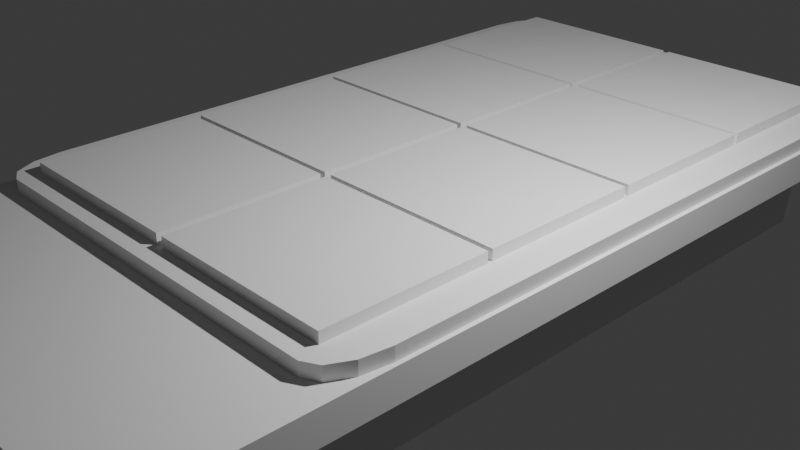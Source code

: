 # Source: Octapad.blend  (saved by Blender 4.0.36; exported with 4.5.12 LTS)
import bpy
from mathutils import Matrix  # noqa: F401  (used for matrix-valued properties, if any)

bpy.ops.wm.read_factory_settings(use_empty=True)
scene = bpy.context.scene
scene.name = 'Scene'

# ---- collections
col_collection = bpy.data.collections.new('Collection'); scene.collection.children.link(col_collection)

# ---- world
world_world = bpy.data.worlds.new('World'); scene.world = world_world
world_world.use_nodes = True; world_world.node_tree.nodes.clear()
_N = world_world.node_tree.nodes; _L = world_world.node_tree.links
n0 = _N.new('ShaderNodeOutputWorld'); n0.name = 'World Output'; n0.location = (300, 300)
n1 = _N.new('ShaderNodeBackground'); n1.name = 'Background'; n1.location = (10, 300)
n1.inputs[0].default_value = (0.05088, 0.05088, 0.05088, 1.0)
_L.new(n1.outputs[0], n0.inputs[0])
n0.is_active_output = True
world_world.color = (0.05088, 0.05088, 0.05088)
world_world.use_sun_shadow = False
world_world.sun_shadow_jitter_overblur = 0.0

# ---- cameras
cam_camera = bpy.data.cameras.new('Camera')
cam_camera.clip_end = 100.0
cam_camera.ortho_scale = 7.314

# ---- lights
light_light = bpy.data.lights.new('Light', 'POINT')
light_light.transmission_factor = 0.0
light_light.use_soft_falloff = False
light_light.energy = 1000.0
light_light.shadow_soft_size = 0.1
light_light.shadow_maximum_resolution = 0.006
light_light.use_absolute_resolution = True

# ---- meshes
me_cylinder = bpy.data.meshes.new('Cylinder')
me_cylinder.from_pydata([(0.0, 1.0, -1.0), (0.0, 1.0, 1.0), (0.1951, 0.9808, -1.0), (0.1951, 0.9808, 1.0), (0.3827, 0.9239, -1.0), (0.3827, 0.9239, 1.0), (0.5556, 0.8315, -1.0), (0.5556, 0.8315, 1.0), (0.7071, 0.7071, -1.0), (0.7071, 0.7071, 1.0), (0.8315, 0.5556, -1.0), (0.8315, 0.5556, 1.0), (0.9239, 0.3827, -1.0), (0.9239, 0.3827, 1.0), (0.9808, 0.1951, -1.0), (0.9808, 0.1951, 1.0), (1.0, 0.0, -1.0), (1.0, 0.0, 1.0), (0.9808, -0.1951, -1.0), (0.9808, -0.1951, 1.0), (0.9239, -0.3827, -1.0), (0.9239, -0.3827, 1.0), (0.8315, -0.5556, -1.0), (0.8315, -0.5556, 1.0), (0.7071, -0.7071, -1.0), (0.7071, -0.7071, 1.0), (0.5556, -0.8315, -1.0), (0.5556, -0.8315, 1.0), (0.3827, -0.9239, -1.0), (0.3827, -0.9239, 1.0), (0.1951, -0.9808, -1.0), (0.1951, -0.9808, 1.0), (0.0, -1.0, -1.0), (0.0, -1.0, 1.0), (-0.1951, -0.9808, -1.0), (-0.1951, -0.9808, 1.0), (-0.3827, -0.9239, -1.0), (-0.3827, -0.9239, 1.0), (-0.5556, -0.8315, -1.0), (-0.5556, -0.8315, 1.0), (-0.7071, -0.7071, -1.0), (-0.7071, -0.7071, 1.0), (-0.8315, -0.5556, -1.0), (-0.8315, -0.5556, 1.0), (-0.9239, -0.3827, -1.0), (-0.9239, -0.3827, 1.0), (-0.9808, -0.1951, -1.0), (-0.9808, -0.1951, 1.0), (-1.0, 0.0, -1.0), (-1.0, 0.0, 1.0), (-0.9808, 0.1951, -1.0), (-0.9808, 0.1951, 1.0), (-0.9239, 0.3827, -1.0), (-0.9239, 0.3827, 1.0), (-0.8315, 0.5556, -1.0), (-0.8315, 0.5556, 1.0), (-0.7071, 0.7071, -1.0), (-0.7071, 0.7071, 1.0), (-0.5556, 0.8315, -1.0), (-0.5556, 0.8315, 1.0), (-0.3827, 0.9239, -1.0), (-0.3827, 0.9239, 1.0), (-0.1951, 0.9808, -1.0), (-0.1951, 0.9808, 1.0), (1.995e-06, -43.81, -1.0), (1.995e-06, -43.81, 1.0), (0.1951, -43.79, -1.0), (0.1951, -43.79, 1.0), (0.3827, -43.74, -1.0), (0.3827, -43.74, 1.0), (0.5556, -43.65, -1.0), (0.5556, -43.65, 1.0), (0.7071, -43.52, -1.0), (0.7071, -43.52, 1.0), (0.8315, -43.37, -1.0), (0.8315, -43.37, 1.0), (0.9239, -43.2, -1.0), (0.9239, -43.2, 1.0), (0.9808, -43.01, -1.0), (0.9808, -43.01, 1.0), (1.0, -42.81, -1.0), (1.0, -42.81, 1.0), (0.9808, -42.62, -1.0), (0.9808, -42.62, 1.0), (0.9239, -42.43, -1.0), (0.9239, -42.43, 1.0), (0.8315, -42.26, -1.0), (0.8315, -42.26, 1.0), (0.7071, -42.11, -1.0), (0.7071, -42.11, 1.0), (0.5556, -41.98, -1.0), (0.5556, -41.98, 1.0), (0.3827, -41.89, -1.0), (0.3827, -41.89, 1.0), (0.1951, -41.83, -1.0), (0.1951, -41.83, 1.0), (1.82e-06, -41.81, -1.0), (1.82e-06, -41.81, 1.0), (-0.1951, -41.83, -1.0), (-0.1951, -41.83, 1.0), (-0.3827, -41.89, -1.0), (-0.3827, -41.89, 1.0), (-0.5556, -41.98, -1.0), (-0.5556, -41.98, 1.0), (-0.7071, -42.11, -1.0), (-0.7071, -42.11, 1.0), (-0.8315, -42.26, -1.0), (-0.8315, -42.26, 1.0), (-0.9239, -42.43, -1.0), (-0.9239, -42.43, 1.0), (-0.9808, -42.62, -1.0), (-0.9808, -42.62, 1.0), (-1.0, -42.81, -1.0), (-1.0, -42.81, 1.0), (-0.9808, -43.01, -1.0), (-0.9808, -43.01, 1.0), (-0.9239, -43.2, -1.0), (-0.9239, -43.2, 1.0), (-0.8315, -43.37, -1.0), (-0.8315, -43.37, 1.0), (-0.7071, -43.52, -1.0), (-0.7071, -43.52, 1.0), (-0.5556, -43.65, -1.0), (-0.5556, -43.65, 1.0), (-0.3827, -43.74, -1.0), (-0.3827, -43.74, 1.0), (-0.1951, -43.79, -1.0), (-0.1951, -43.79, 1.0), (-20.9, 1.0, -1.0), (-20.9, 1.0, 1.0), (-21.1, 0.9808, -1.0), (-21.1, 0.9808, 1.0), (-21.28, 0.9239, -1.0), (-21.28, 0.9239, 1.0), (-21.46, 0.8315, -1.0), (-21.46, 0.8315, 1.0), (-21.61, 0.7071, -1.0), (-21.61, 0.7071, 1.0), (-21.73, 0.5556, -1.0), (-21.73, 0.5556, 1.0), (-21.82, 0.3827, -1.0), (-21.82, 0.3827, 1.0), (-21.88, 0.1951, -1.0), (-21.88, 0.1951, 1.0), (-21.9, -8.742e-08, -1.0), (-21.9, -8.742e-08, 1.0), (-21.88, -0.1951, -1.0), (-21.88, -0.1951, 1.0), (-21.82, -0.3827, -1.0), (-21.82, -0.3827, 1.0), (-21.73, -0.5556, -1.0), (-21.73, -0.5556, 1.0), (-21.61, -0.7071, -1.0), (-21.61, -0.7071, 1.0), (-21.46, -0.8315, -1.0), (-21.46, -0.8315, 1.0), (-21.28, -0.9239, -1.0), (-21.28, -0.9239, 1.0), (-21.1, -0.9808, -1.0), (-21.1, -0.9808, 1.0), (-20.9, -1.0, -1.0), (-20.9, -1.0, 1.0), (-20.71, -0.9808, -1.0), (-20.71, -0.9808, 1.0), (-20.52, -0.9239, -1.0), (-20.52, -0.9239, 1.0), (-20.34, -0.8315, -1.0), (-20.34, -0.8315, 1.0), (-20.19, -0.7071, -1.0), (-20.19, -0.7071, 1.0), (-20.07, -0.5556, -1.0), (-20.07, -0.5556, 1.0), (-19.98, -0.3827, -1.0), (-19.98, -0.3827, 1.0), (-19.92, -0.1951, -1.0), (-19.92, -0.1951, 1.0), (-19.9, 8.742e-08, -1.0), (-19.9, 8.742e-08, 1.0), (-19.92, 0.1951, -1.0), (-19.92, 0.1951, 1.0), (-19.98, 0.3827, -1.0), (-19.98, 0.3827, 1.0), (-20.07, 0.5556, -1.0), (-20.07, 0.5556, 1.0), (-20.19, 0.7071, -1.0), (-20.19, 0.7071, 1.0), (-20.34, 0.8315, -1.0), (-20.34, 0.8315, 1.0), (-20.52, 0.9239, -1.0), (-20.52, 0.9239, 1.0), (-20.71, 0.9808, -1.0), (-20.71, 0.9808, 1.0), (-20.9, -43.81, -1.0), (-20.9, -43.81, 1.0), (-21.1, -43.79, -1.0), (-21.1, -43.79, 1.0), (-21.28, -43.74, -1.0), (-21.28, -43.74, 1.0), (-21.46, -43.65, -1.0), (-21.46, -43.65, 1.0), (-21.61, -43.52, -1.0), (-21.61, -43.52, 1.0), (-21.73, -43.37, -1.0), (-21.73, -43.37, 1.0), (-21.82, -43.2, -1.0), (-21.82, -43.2, 1.0), (-21.88, -43.01, -1.0), (-21.88, -43.01, 1.0), (-21.9, -42.81, -1.0), (-21.9, -42.81, 1.0), (-21.88, -42.62, -1.0), (-21.88, -42.62, 1.0), (-21.82, -42.43, -1.0), (-21.82, -42.43, 1.0), (-21.73, -42.26, -1.0), (-21.73, -42.26, 1.0), (-21.61, -42.11, -1.0), (-21.61, -42.11, 1.0), (-21.46, -41.98, -1.0), (-21.46, -41.98, 1.0), (-21.28, -41.89, -1.0), (-21.28, -41.89, 1.0), (-21.1, -41.83, -1.0), (-21.1, -41.83, 1.0), (-20.9, -41.81, -1.0), (-20.9, -41.81, 1.0), (-20.71, -41.83, -1.0), (-20.71, -41.83, 1.0), (-20.52, -41.89, -1.0), (-20.52, -41.89, 1.0), (-20.34, -41.98, -1.0), (-20.34, -41.98, 1.0), (-20.19, -42.11, -1.0), (-20.19, -42.11, 1.0), (-20.07, -42.26, -1.0), (-20.07, -42.26, 1.0), (-19.98, -42.43, -1.0), (-19.98, -42.43, 1.0), (-19.92, -42.62, -1.0), (-19.92, -42.62, 1.0), (-19.9, -42.81, -1.0), (-19.9, -42.81, 1.0), (-19.92, -43.01, -1.0), (-19.92, -43.01, 1.0), (-19.98, -43.2, -1.0), (-19.98, -43.2, 1.0), (-20.07, -43.37, -1.0), (-20.07, -43.37, 1.0), (-20.19, -43.52, -1.0), (-20.19, -43.52, 1.0), (-20.34, -43.65, -1.0), (-20.34, -43.65, 1.0), (-20.52, -43.74, -1.0), (-20.52, -43.74, 1.0), (-20.71, -43.79, -1.0), (-20.71, -43.79, 1.0)], [], [(0, 1, 3, 2), (2, 3, 5, 4), (4, 5, 7, 6), (6, 7, 9, 8), (8, 9, 11, 10), (10, 11, 13, 12), (12, 13, 15, 14), (14, 15, 17, 16), (16, 17, 19, 18), (18, 19, 21, 20), (20, 21, 23, 22), (22, 23, 25, 24), (24, 25, 27, 26), (26, 27, 29, 28), (28, 29, 31, 30), (30, 31, 33, 32), (32, 33, 35, 34), (34, 35, 37, 36), (36, 37, 39, 38), (38, 39, 41, 40), (40, 41, 43, 42), (42, 43, 45, 44), (44, 45, 47, 46), (46, 47, 49, 48), (48, 49, 51, 50), (50, 51, 53, 52), (52, 53, 55, 54), (54, 55, 57, 56), (56, 57, 59, 58), (58, 59, 61, 60), (3, 1, 63, 61, 59, 57, 55, 53, 51, 49, 47, 45, 43, 41, 39, 37, 35, 33, 31, 29, 27, 25, 23, 21, 19, 17, 15, 13, 11, 9, 7, 5), (60, 61, 63, 62), (62, 63, 1, 0), (0, 2, 4, 6, 8, 10, 12, 14, 16, 18, 20, 22, 24, 26, 28, 30, 32, 34, 36, 38, 40, 42, 44, 46, 48, 50, 52, 54, 56, 58, 60, 62), (64, 66, 67, 65), (66, 68, 69, 67), (68, 70, 71, 69), (70, 72, 73, 71), (72, 74, 75, 73), (74, 76, 77, 75), (76, 78, 79, 77), (78, 80, 81, 79), (80, 82, 83, 81), (82, 84, 85, 83), (84, 86, 87, 85), (86, 88, 89, 87), (88, 90, 91, 89), (90, 92, 93, 91), (92, 94, 95, 93), (94, 96, 97, 95), (96, 98, 99, 97), (98, 100, 101, 99), (100, 102, 103, 101), (102, 104, 105, 103), (104, 106, 107, 105), (106, 108, 109, 107), (108, 110, 111, 109), (110, 112, 113, 111), (112, 114, 115, 113), (114, 116, 117, 115), (116, 118, 119, 117), (118, 120, 121, 119), (120, 122, 123, 121), (122, 124, 125, 123), (67, 69, 71, 73, 75, 77, 79, 81, 83, 85, 87, 89, 91, 93, 95, 97, 99, 101, 103, 105, 107, 109, 111, 113, 115, 117, 119, 121, 123, 125, 127, 65), (124, 126, 127, 125), (126, 64, 65, 127), (64, 126, 124, 122, 120, 118, 116, 114, 112, 110, 108, 106, 104, 102, 100, 98, 96, 94, 92, 90, 88, 86, 84, 82, 80, 78, 76, 74, 72, 70, 68, 66), (128, 130, 131, 129), (130, 132, 133, 131), (132, 134, 135, 133), (134, 136, 137, 135), (136, 138, 139, 137), (138, 140, 141, 139), (140, 142, 143, 141), (142, 144, 145, 143), (144, 146, 147, 145), (146, 148, 149, 147), (148, 150, 151, 149), (150, 152, 153, 151), (152, 154, 155, 153), (154, 156, 157, 155), (156, 158, 159, 157), (158, 160, 161, 159), (160, 162, 163, 161), (162, 164, 165, 163), (164, 166, 167, 165), (166, 168, 169, 167), (168, 170, 171, 169), (170, 172, 173, 171), (172, 174, 175, 173), (174, 176, 177, 175), (176, 178, 179, 177), (178, 180, 181, 179), (180, 182, 183, 181), (182, 184, 185, 183), (184, 186, 187, 185), (186, 188, 189, 187), (131, 133, 135, 137, 139, 141, 143, 145, 147, 149, 151, 153, 155, 157, 159, 161, 163, 165, 167, 169, 171, 173, 175, 177, 179, 181, 183, 185, 187, 189, 191, 129), (188, 190, 191, 189), (190, 128, 129, 191), (128, 190, 188, 186, 184, 182, 180, 178, 176, 174, 172, 170, 168, 166, 164, 162, 160, 158, 156, 154, 152, 150, 148, 146, 144, 142, 140, 138, 136, 134, 132, 130), (192, 193, 195, 194), (194, 195, 197, 196), (196, 197, 199, 198), (198, 199, 201, 200), (200, 201, 203, 202), (202, 203, 205, 204), (204, 205, 207, 206), (206, 207, 209, 208), (208, 209, 211, 210), (210, 211, 213, 212), (212, 213, 215, 214), (214, 215, 217, 216), (216, 217, 219, 218), (218, 219, 221, 220), (220, 221, 223, 222), (222, 223, 225, 224), (224, 225, 227, 226), (226, 227, 229, 228), (228, 229, 231, 230), (230, 231, 233, 232), (232, 233, 235, 234), (234, 235, 237, 236), (236, 237, 239, 238), (238, 239, 241, 240), (240, 241, 243, 242), (242, 243, 245, 244), (244, 245, 247, 246), (246, 247, 249, 248), (248, 249, 251, 250), (250, 251, 253, 252), (195, 193, 255, 253, 251, 249, 247, 245, 243, 241, 239, 237, 235, 233, 231, 229, 227, 225, 223, 221, 219, 217, 215, 213, 211, 209, 207, 205, 203, 201, 199, 197), (252, 253, 255, 254), (254, 255, 193, 192), (192, 194, 196, 198, 200, 202, 204, 206, 208, 210, 212, 214, 216, 218, 220, 222, 224, 226, 228, 230, 232, 234, 236, 238, 240, 242, 244, 246, 248, 250, 252, 254)])
_uv = me_cylinder.uv_layers.new(name='UVMap')
_uv.uv.foreach_set('vector', [1.0, 0.5, 1.0, 1.0, 0.9688, 1.0, 0.9688, 0.5, 0.9688, 0.5, 0.9688, 1.0, 0.9375, 1.0, 0.9375, 0.5, 0.9375, 0.5, 0.9375, 1.0, 0.9062, 1.0, 0.9062, 0.5, 0.9062, 0.5, 0.9062, 1.0, 0.875, 1.0, 0.875, 0.5, 0.875, 0.5, 0.875, 1.0, 0.8438, 1.0, 0.8438, 0.5, 0.8438, 0.5, 0.8438, 1.0, 0.8125, 1.0, 0.8125, 0.5, 0.8125, 0.5, 0.8125, 1.0, 0.7812, 1.0, 0.7812, 0.5, 0.7812, 0.5, 0.7812, 1.0, 0.75, 1.0, 0.75, 0.5, 0.75, 0.5, 0.75, 1.0, 0.7188, 1.0, 0.7188, 0.5, 0.7188, 0.5, 0.7188, 1.0, 0.6875, 1.0, 0.6875, 0.5, 0.6875, 0.5, 0.6875, 1.0, 0.6562, 1.0, 0.6562, 0.5, 0.6562, 0.5, 0.6562, 1.0, 0.625, 1.0, 0.625, 0.5, 0.625, 0.5, 0.625, 1.0, 0.5938, 1.0, 0.5938, 0.5, 0.5938, 0.5, 0.5938, 1.0, 0.5625, 1.0, 0.5625, 0.5, 0.5625, 0.5, 0.5625, 1.0, 0.5312, 1.0, 0.5312, 0.5, 0.5312, 0.5, 0.5312, 1.0, 0.5, 1.0, 0.5, 0.5, 0.5, 0.5, 0.5, 1.0, 0.4688, 1.0, 0.4688, 0.5, 0.4688, 0.5, 0.4688, 1.0, 0.4375, 1.0, 0.4375, 0.5, 0.4375, 0.5, 0.4375, 1.0, 0.4062, 1.0, 0.4062, 0.5, 0.4062, 0.5, 0.4062, 1.0, 0.375, 1.0, 0.375, 0.5, 0.375, 0.5, 0.375, 1.0, 0.3438, 1.0, 0.3438, 0.5, 0.3438, 0.5, 0.3438, 1.0, 0.3125, 1.0, 0.3125, 0.5, 0.3125, 0.5, 0.3125, 1.0, 0.2812, 1.0, 0.2812, 0.5, 0.2812, 0.5, 0.2812, 1.0, 0.25, 1.0, 0.25, 0.5, 0.25, 0.5, 0.25, 1.0, 0.2188, 1.0, 0.2188, 0.5, 0.2188, 0.5, 0.2188, 1.0, 0.1875, 1.0, 0.1875, 0.5, 0.1875, 0.5, 0.1875, 1.0, 0.1562, 1.0, 0.1562, 0.5, 0.1562, 0.5, 0.1562, 1.0, 0.125, 1.0, 0.125, 0.5, 0.125, 0.5, 0.125, 1.0, 0.09375, 1.0, 0.09375, 0.5, 0.09375, 0.5, 0.09375, 1.0, 0.0625, 1.0, 0.0625, 0.5, 0.2968, 0.4854, 0.25, 0.49, 0.2032, 0.4854, 0.1582, 0.4717, 0.1167, 0.4496, 0.08029, 0.4197, 0.05045, 0.3833, 0.02827, 0.3418, 0.01461, 0.2968, 0.01, 0.25, 0.01461, 0.2032, 0.02827, 0.1582, 0.05045, 0.1167, 0.08029, 0.08029, 0.1167, 0.05045, 0.1582, 0.02827, 0.2032, 0.01461, 0.25, 0.01, 0.2968, 0.01461, 0.3418, 0.02827, 0.3833, 0.05045, 0.4197, 0.08029, 0.4496, 0.1167, 0.4717, 0.1582, 0.4854, 0.2032, 0.49, 0.25, 0.4854, 0.2968, 0.4717, 0.3418, 0.4496, 0.3833, 0.4197, 0.4197, 0.3833, 0.4496, 0.3418, 0.4717, 0.0625, 0.5, 0.0625, 1.0, 0.03125, 1.0, 0.03125, 0.5, 0.03125, 0.5, 0.03125, 1.0, 0.0, 1.0, 0.0, 0.5, 0.75, 0.49, 0.7968, 0.4854, 0.8418, 0.4717, 0.8833, 0.4496, 0.9197, 0.4197, 0.9496, 0.3833, 0.9717, 0.3418, 0.9854, 0.2968, 0.99, 0.25, 0.9854, 0.2032, 0.9717, 0.1582, 0.9496, 0.1167, 0.9197, 0.08029, 0.8833, 0.05045, 0.8418, 0.02827, 0.7968, 0.01461, 0.75, 0.01, 0.7032, 0.01461, 0.6582, 0.02827, 0.6167, 0.05045, 0.5803, 0.08029, 0.5504, 0.1167, 0.5283, 0.1582, 0.5146, 0.2032, 0.51, 0.25, 0.5146, 0.2968, 0.5283, 0.3418, 0.5504, 0.3833, 0.5803, 0.4197, 0.6167, 0.4496, 0.6582, 0.4717, 0.7032, 0.4854, 1.0, 0.5, 0.9688, 0.5, 0.9688, 1.0, 1.0, 1.0, 0.9688, 0.5, 0.9375, 0.5, 0.9375, 1.0, 0.9688, 1.0, 0.9375, 0.5, 0.9062, 0.5, 0.9062, 1.0, 0.9375, 1.0, 0.9062, 0.5, 0.875, 0.5, 0.875, 1.0, 0.9062, 1.0, 0.875, 0.5, 0.8438, 0.5, 0.8438, 1.0, 0.875, 1.0, 0.8438, 0.5, 0.8125, 0.5, 0.8125, 1.0, 0.8438, 1.0, 0.8125, 0.5, 0.7812, 0.5, 0.7812, 1.0, 0.8125, 1.0, 0.7812, 0.5, 0.75, 0.5, 0.75, 1.0, 0.7812, 1.0, 0.75, 0.5, 0.7188, 0.5, 0.7188, 1.0, 0.75, 1.0, 0.7188, 0.5, 0.6875, 0.5, 0.6875, 1.0, 0.7188, 1.0, 0.6875, 0.5, 0.6562, 0.5, 0.6562, 1.0, 0.6875, 1.0, 0.6562, 0.5, 0.625, 0.5, 0.625, 1.0, 0.6562, 1.0, 0.625, 0.5, 0.5938, 0.5, 0.5938, 1.0, 0.625, 1.0, 0.5938, 0.5, 0.5625, 0.5, 0.5625, 1.0, 0.5938, 1.0, 0.5625, 0.5, 0.5312, 0.5, 0.5312, 1.0, 0.5625, 1.0, 0.5312, 0.5, 0.5, 0.5, 0.5, 1.0, 0.5312, 1.0, 0.5, 0.5, 0.4688, 0.5, 0.4688, 1.0, 0.5, 1.0, 0.4688, 0.5, 0.4375, 0.5, 0.4375, 1.0, 0.4688, 1.0, 0.4375, 0.5, 0.4062, 0.5, 0.4062, 1.0, 0.4375, 1.0, 0.4062, 0.5, 0.375, 0.5, 0.375, 1.0, 0.4062, 1.0, 0.375, 0.5, 0.3438, 0.5, 0.3438, 1.0, 0.375, 1.0, 0.3438, 0.5, 0.3125, 0.5, 0.3125, 1.0, 0.3438, 1.0, 0.3125, 0.5, 0.2812, 0.5, 0.2812, 1.0, 0.3125, 1.0, 0.2812, 0.5, 0.25, 0.5, 0.25, 1.0, 0.2812, 1.0, 0.25, 0.5, 0.2188, 0.5, 0.2188, 1.0, 0.25, 1.0, 0.2188, 0.5, 0.1875, 0.5, 0.1875, 1.0, 0.2188, 1.0, 0.1875, 0.5, 0.1562, 0.5, 0.1562, 1.0, 0.1875, 1.0, 0.1562, 0.5, 0.125, 0.5, 0.125, 1.0, 0.1562, 1.0, 0.125, 0.5, 0.09375, 0.5, 0.09375, 1.0, 0.125, 1.0, 0.09375, 0.5, 0.0625, 0.5, 0.0625, 1.0, 0.09375, 1.0, 0.2968, 0.4854, 0.3418, 0.4717, 0.3833, 0.4496, 0.4197, 0.4197, 0.4496, 0.3833, 0.4717, 0.3418, 0.4854, 0.2968, 0.49, 0.25, 0.4854, 0.2032, 0.4717, 0.1582, 0.4496, 0.1167, 0.4197, 0.08029, 0.3833, 0.05045, 0.3418, 0.02827, 0.2968, 0.01461, 0.25, 0.01, 0.2032, 0.01461, 0.1582, 0.02827, 0.1167, 0.05045, 0.08029, 0.08029, 0.05045, 0.1167, 0.02827, 0.1582, 0.01461, 0.2032, 0.01, 0.25, 0.01461, 0.2968, 0.02827, 0.3418, 0.05045, 0.3833, 0.08029, 0.4197, 0.1167, 0.4496, 0.1582, 0.4717, 0.2032, 0.4854, 0.25, 0.49, 0.0625, 0.5, 0.03125, 0.5, 0.03125, 1.0, 0.0625, 1.0, 0.03125, 0.5, 0.0, 0.5, 0.0, 1.0, 0.03125, 1.0, 0.75, 0.49, 0.7032, 0.4854, 0.6582, 0.4717, 0.6167, 0.4496, 0.5803, 0.4197, 0.5504, 0.3833, 0.5283, 0.3418, 0.5146, 0.2968, 0.51, 0.25, 0.5146, 0.2032, 0.5283, 0.1582, 0.5504, 0.1167, 0.5803, 0.08029, 0.6167, 0.05045, 0.6582, 0.02827, 0.7032, 0.01461, 0.75, 0.01, 0.7968, 0.01461, 0.8418, 0.02827, 0.8833, 0.05045, 0.9197, 0.08029, 0.9496, 0.1167, 0.9717, 0.1582, 0.9854, 0.2032, 0.99, 0.25, 0.9854, 0.2968, 0.9717, 0.3418, 0.9496, 0.3833, 0.9197, 0.4197, 0.8833, 0.4496, 0.8418, 0.4717, 0.7968, 0.4854, 1.0, 0.5, 0.9688, 0.5, 0.9688, 1.0, 1.0, 1.0, 0.9688, 0.5, 0.9375, 0.5, 0.9375, 1.0, 0.9688, 1.0, 0.9375, 0.5, 0.9062, 0.5, 0.9062, 1.0, 0.9375, 1.0, 0.9062, 0.5, 0.875, 0.5, 0.875, 1.0, 0.9062, 1.0, 0.875, 0.5, 0.8438, 0.5, 0.8438, 1.0, 0.875, 1.0, 0.8438, 0.5, 0.8125, 0.5, 0.8125, 1.0, 0.8438, 1.0, 0.8125, 0.5, 0.7812, 0.5, 0.7812, 1.0, 0.8125, 1.0, 0.7812, 0.5, 0.75, 0.5, 0.75, 1.0, 0.7812, 1.0, 0.75, 0.5, 0.7188, 0.5, 0.7188, 1.0, 0.75, 1.0, 0.7188, 0.5, 0.6875, 0.5, 0.6875, 1.0, 0.7188, 1.0, 0.6875, 0.5, 0.6562, 0.5, 0.6562, 1.0, 0.6875, 1.0, 0.6562, 0.5, 0.625, 0.5, 0.625, 1.0, 0.6562, 1.0, 0.625, 0.5, 0.5938, 0.5, 0.5938, 1.0, 0.625, 1.0, 0.5938, 0.5, 0.5625, 0.5, 0.5625, 1.0, 0.5938, 1.0, 0.5625, 0.5, 0.5312, 0.5, 0.5312, 1.0, 0.5625, 1.0, 0.5312, 0.5, 0.5, 0.5, 0.5, 1.0, 0.5312, 1.0, 0.5, 0.5, 0.4688, 0.5, 0.4688, 1.0, 0.5, 1.0, 0.4688, 0.5, 0.4375, 0.5, 0.4375, 1.0, 0.4688, 1.0, 0.4375, 0.5, 0.4062, 0.5, 0.4062, 1.0, 0.4375, 1.0, 0.4062, 0.5, 0.375, 0.5, 0.375, 1.0, 0.4062, 1.0, 0.375, 0.5, 0.3438, 0.5, 0.3438, 1.0, 0.375, 1.0, 0.3438, 0.5, 0.3125, 0.5, 0.3125, 1.0, 0.3438, 1.0, 0.3125, 0.5, 0.2812, 0.5, 0.2812, 1.0, 0.3125, 1.0, 0.2812, 0.5, 0.25, 0.5, 0.25, 1.0, 0.2812, 1.0, 0.25, 0.5, 0.2188, 0.5, 0.2188, 1.0, 0.25, 1.0, 0.2188, 0.5, 0.1875, 0.5, 0.1875, 1.0, 0.2188, 1.0, 0.1875, 0.5, 0.1562, 0.5, 0.1562, 1.0, 0.1875, 1.0, 0.1562, 0.5, 0.125, 0.5, 0.125, 1.0, 0.1562, 1.0, 0.125, 0.5, 0.09375, 0.5, 0.09375, 1.0, 0.125, 1.0, 0.09375, 0.5, 0.0625, 0.5, 0.0625, 1.0, 0.09375, 1.0, 0.2968, 0.4854, 0.3418, 0.4717, 0.3833, 0.4496, 0.4197, 0.4197, 0.4496, 0.3833, 0.4717, 0.3418, 0.4854, 0.2968, 0.49, 0.25, 0.4854, 0.2032, 0.4717, 0.1582, 0.4496, 0.1167, 0.4197, 0.08029, 0.3833, 0.05045, 0.3418, 0.02827, 0.2968, 0.01461, 0.25, 0.01, 0.2032, 0.01461, 0.1582, 0.02827, 0.1167, 0.05045, 0.08029, 0.08029, 0.05045, 0.1167, 0.02827, 0.1582, 0.01461, 0.2032, 0.01, 0.25, 0.01461, 0.2968, 0.02827, 0.3418, 0.05045, 0.3833, 0.08029, 0.4197, 0.1167, 0.4496, 0.1582, 0.4717, 0.2032, 0.4854, 0.25, 0.49, 0.0625, 0.5, 0.03125, 0.5, 0.03125, 1.0, 0.0625, 1.0, 0.03125, 0.5, 0.0, 0.5, 0.0, 1.0, 0.03125, 1.0, 0.75, 0.49, 0.7032, 0.4854, 0.6582, 0.4717, 0.6167, 0.4496, 0.5803, 0.4197, 0.5504, 0.3833, 0.5283, 0.3418, 0.5146, 0.2968, 0.51, 0.25, 0.5146, 0.2032, 0.5283, 0.1582, 0.5504, 0.1167, 0.5803, 0.08029, 0.6167, 0.05045, 0.6582, 0.02827, 0.7032, 0.01461, 0.75, 0.01, 0.7968, 0.01461, 0.8418, 0.02827, 0.8833, 0.05045, 0.9197, 0.08029, 0.9496, 0.1167, 0.9717, 0.1582, 0.9854, 0.2032, 0.99, 0.25, 0.9854, 0.2968, 0.9717, 0.3418, 0.9496, 0.3833, 0.9197, 0.4197, 0.8833, 0.4496, 0.8418, 0.4717, 0.7968, 0.4854, 1.0, 0.5, 1.0, 1.0, 0.9688, 1.0, 0.9688, 0.5, 0.9688, 0.5, 0.9688, 1.0, 0.9375, 1.0, 0.9375, 0.5, 0.9375, 0.5, 0.9375, 1.0, 0.9062, 1.0, 0.9062, 0.5, 0.9062, 0.5, 0.9062, 1.0, 0.875, 1.0, 0.875, 0.5, 0.875, 0.5, 0.875, 1.0, 0.8438, 1.0, 0.8438, 0.5, 0.8438, 0.5, 0.8438, 1.0, 0.8125, 1.0, 0.8125, 0.5, 0.8125, 0.5, 0.8125, 1.0, 0.7812, 1.0, 0.7812, 0.5, 0.7812, 0.5, 0.7812, 1.0, 0.75, 1.0, 0.75, 0.5, 0.75, 0.5, 0.75, 1.0, 0.7188, 1.0, 0.7188, 0.5, 0.7188, 0.5, 0.7188, 1.0, 0.6875, 1.0, 0.6875, 0.5, 0.6875, 0.5, 0.6875, 1.0, 0.6562, 1.0, 0.6562, 0.5, 0.6562, 0.5, 0.6562, 1.0, 0.625, 1.0, 0.625, 0.5, 0.625, 0.5, 0.625, 1.0, 0.5938, 1.0, 0.5938, 0.5, 0.5938, 0.5, 0.5938, 1.0, 0.5625, 1.0, 0.5625, 0.5, 0.5625, 0.5, 0.5625, 1.0, 0.5312, 1.0, 0.5312, 0.5, 0.5312, 0.5, 0.5312, 1.0, 0.5, 1.0, 0.5, 0.5, 0.5, 0.5, 0.5, 1.0, 0.4688, 1.0, 0.4688, 0.5, 0.4688, 0.5, 0.4688, 1.0, 0.4375, 1.0, 0.4375, 0.5, 0.4375, 0.5, 0.4375, 1.0, 0.4062, 1.0, 0.4062, 0.5, 0.4062, 0.5, 0.4062, 1.0, 0.375, 1.0, 0.375, 0.5, 0.375, 0.5, 0.375, 1.0, 0.3438, 1.0, 0.3438, 0.5, 0.3438, 0.5, 0.3438, 1.0, 0.3125, 1.0, 0.3125, 0.5, 0.3125, 0.5, 0.3125, 1.0, 0.2812, 1.0, 0.2812, 0.5, 0.2812, 0.5, 0.2812, 1.0, 0.25, 1.0, 0.25, 0.5, 0.25, 0.5, 0.25, 1.0, 0.2188, 1.0, 0.2188, 0.5, 0.2188, 0.5, 0.2188, 1.0, 0.1875, 1.0, 0.1875, 0.5, 0.1875, 0.5, 0.1875, 1.0, 0.1562, 1.0, 0.1562, 0.5, 0.1562, 0.5, 0.1562, 1.0, 0.125, 1.0, 0.125, 0.5, 0.125, 0.5, 0.125, 1.0, 0.09375, 1.0, 0.09375, 0.5, 0.09375, 0.5, 0.09375, 1.0, 0.0625, 1.0, 0.0625, 0.5, 0.2968, 0.4854, 0.25, 0.49, 0.2032, 0.4854, 0.1582, 0.4717, 0.1167, 0.4496, 0.08029, 0.4197, 0.05045, 0.3833, 0.02827, 0.3418, 0.01461, 0.2968, 0.01, 0.25, 0.01461, 0.2032, 0.02827, 0.1582, 0.05045, 0.1167, 0.08029, 0.08029, 0.1167, 0.05045, 0.1582, 0.02827, 0.2032, 0.01461, 0.25, 0.01, 0.2968, 0.01461, 0.3418, 0.02827, 0.3833, 0.05045, 0.4197, 0.08029, 0.4496, 0.1167, 0.4717, 0.1582, 0.4854, 0.2032, 0.49, 0.25, 0.4854, 0.2968, 0.4717, 0.3418, 0.4496, 0.3833, 0.4197, 0.4197, 0.3833, 0.4496, 0.3418, 0.4717, 0.0625, 0.5, 0.0625, 1.0, 0.03125, 1.0, 0.03125, 0.5, 0.03125, 0.5, 0.03125, 1.0, 0.0, 1.0, 0.0, 0.5, 0.75, 0.49, 0.7968, 0.4854, 0.8418, 0.4717, 0.8833, 0.4496, 0.9197, 0.4197, 0.9496, 0.3833, 0.9717, 0.3418, 0.9854, 0.2968, 0.99, 0.25, 0.9854, 0.2032, 0.9717, 0.1582, 0.9496, 0.1167, 0.9197, 0.08029, 0.8833, 0.05045, 0.8418, 0.02827, 0.7968, 0.01461, 0.75, 0.01, 0.7032, 0.01461, 0.6582, 0.02827, 0.6167, 0.05045, 0.5803, 0.08029, 0.5504, 0.1167, 0.5283, 0.1582, 0.5146, 0.2032, 0.51, 0.25, 0.5146, 0.2968, 0.5283, 0.3418, 0.5504, 0.3833, 0.5803, 0.4197, 0.6167, 0.4496, 0.6582, 0.4717, 0.7032, 0.4854])
me_cylinder.update()
me_cube_003 = bpy.data.meshes.new('Cube.003')
me_cube_003.from_pydata([(-0.8689, -1.0, -1.0), (-1.0, -0.8689, -1.0), (-0.9344, -0.9824, -1.0), (-0.9824, -0.9344, -1.0), (-1.0, -0.8689, 1.0), (-0.8689, -1.0, 1.0), (-0.9824, -0.9344, 1.0), (-0.9344, -0.9824, 1.0), (-1.0, 0.4891, -1.0), (-0.8689, 0.6202, -1.0), (-0.9824, 0.5547, -1.0), (-0.9344, 0.6027, -1.0), (-0.8689, 0.6202, 1.0), (-1.0, 0.4891, 1.0), (-0.9344, 0.6027, 1.0), (-0.9824, 0.5547, 1.0), (1.0, -0.8689, -1.0), (0.8689, -1.0, -1.0), (0.9824, -0.9344, -1.0), (0.9344, -0.9824, -1.0), (0.8689, -1.0, 1.0), (1.0, -0.8689, 1.0), (0.9344, -0.9824, 1.0), (0.9824, -0.9344, 1.0), (0.8689, 0.6202, -1.0), (1.0, 0.4891, -1.0), (0.9344, 0.6027, -1.0), (0.9824, 0.5547, -1.0), (1.0, 0.4891, 1.0), (0.8689, 0.6202, 1.0), (0.9824, 0.5547, 1.0), (0.9344, 0.6027, 1.0), (-0.8676, -1.392, -5.045), (-0.9999, -1.259, -5.045), (-0.9337, -1.374, -5.045), (-0.9821, -1.326, -5.045), (-0.9999, -1.259, -0.799), (-0.8676, -1.392, -0.799), (-0.9821, -1.326, -0.799), (-0.9337, -1.374, -0.799), (-0.9999, 0.4915, -5.045), (-0.8676, 0.6236, -5.045), (-0.9821, 0.5575, -5.045), (-0.9337, 0.6059, -5.045), (-0.8676, 0.6236, -0.799), (-0.9999, 0.4915, -0.799), (-0.9337, 0.6059, -0.799), (-0.9821, 0.5575, -0.799), (1.018, -1.259, -5.045), (0.8858, -1.392, -5.045), (1.0, -1.326, -5.045), (0.952, -1.374, -5.045), (0.8858, -1.392, -0.799), (1.018, -1.259, -0.799), (0.952, -1.374, -0.799), (1.0, -1.326, -0.799), (0.8858, 0.6236, -5.045), (1.018, 0.4915, -5.045), (0.952, 0.6059, -5.045), (1.0, 0.5575, -5.045), (1.018, 0.4915, -0.799), (0.8858, 0.6236, -0.799), (1.0, 0.5575, -0.799), (0.952, 0.6059, -0.799), (0.8471, -1.237, -15.22), (0.8471, -1.271, -4.925), (-0.8528, -1.237, -15.22), (-0.8528, -1.271, -4.925), (0.8471, 0.469, -15.22), (0.8471, 0.5027, -4.925), (-0.8528, 0.469, -15.22), (-0.8528, 0.5027, -4.925)], [], [(17, 20, 5, 0), (25, 28, 21, 16), (28, 30, 31, 29, 12, 14, 15, 13, 4, 6, 7, 5, 20, 22, 23, 21), (1, 4, 13, 8), (9, 12, 29, 24), (0, 5, 7, 2), (2, 7, 6, 3), (3, 6, 4, 1), (12, 9, 11, 14), (14, 11, 10, 15), (15, 10, 8, 13), (28, 25, 27, 30), (30, 27, 26, 31), (31, 26, 24, 29), (20, 17, 19, 22), (22, 19, 18, 23), (23, 18, 16, 21), (8, 10, 11, 9, 24, 26, 27, 25, 16, 18, 19, 17, 0, 2, 3, 1), (49, 52, 37, 32), (57, 60, 53, 48), (60, 62, 63, 61, 44, 46, 47, 45, 36, 38, 39, 37, 52, 54, 55, 53), (33, 36, 45, 40), (41, 44, 61, 56), (32, 37, 39, 34), (34, 39, 38, 35), (35, 38, 36, 33), (44, 41, 43, 46), (46, 43, 42, 47), (47, 42, 40, 45), (60, 57, 59, 62), (62, 59, 58, 63), (63, 58, 56, 61), (52, 49, 51, 54), (54, 51, 50, 55), (55, 50, 48, 53), (40, 42, 43, 41, 56, 58, 59, 57, 48, 50, 51, 49, 32, 34, 35, 33), (64, 65, 67, 66), (66, 67, 71, 70), (70, 71, 69, 68), (68, 69, 65, 64), (66, 70, 68, 64), (71, 67, 65, 69)])
_uv = me_cube_003.uv_layers.new(name='UVMap')
_uv.uv.foreach_set('vector', [0.375, 0.7664, 0.625, 0.7664, 0.625, 0.9836, 0.375, 0.9836, 0.375, 0.5164, 0.625, 0.5164, 0.625, 0.7336, 0.375, 0.7336, 0.625, 0.5164, 0.6272, 0.5082, 0.6332, 0.5022, 0.6414, 0.5, 0.8586, 0.5, 0.8668, 0.5022, 0.8728, 0.5082, 0.875, 0.5164, 0.875, 0.7336, 0.8728, 0.7418, 0.8668, 0.7478, 0.8586, 0.75, 0.6414, 0.75, 0.6332, 0.7478, 0.6272, 0.7418, 0.625, 0.7336, 0.375, 0.01639, 0.625, 0.01639, 0.625, 0.2336, 0.375, 0.2336, 0.375, 0.2664, 0.625, 0.2664, 0.625, 0.4836, 0.375, 0.4836, 0.375, 0.9836, 0.625, 0.9836, 0.625, 1.0, 0.375, 1.0, 0.375, 0.0, 0.625, 0.0, 0.625, 0.008194, 0.375, 0.008194, 0.375, 0.008194, 0.625, 0.008194, 0.625, 0.01639, 0.375, 0.01639, 0.625, 0.2664, 0.375, 0.2664, 0.375, 0.2582, 0.625, 0.2582, 0.625, 0.2582, 0.375, 0.2582, 0.375, 0.2418, 0.625, 0.2418, 0.625, 0.2418, 0.375, 0.2418, 0.375, 0.2336, 0.625, 0.2336, 0.625, 0.5164, 0.375, 0.5164, 0.375, 0.5082, 0.625, 0.5082, 0.625, 0.5082, 0.375, 0.5082, 0.375, 0.4918, 0.625, 0.4918, 0.625, 0.4918, 0.375, 0.4918, 0.375, 0.4836, 0.625, 0.4836, 0.625, 0.7664, 0.375, 0.7664, 0.375, 0.7582, 0.625, 0.7582, 0.625, 0.7582, 0.375, 0.7582, 0.375, 0.7418, 0.625, 0.7418, 0.625, 0.7418, 0.375, 0.7418, 0.375, 0.7336, 0.625, 0.7336, 0.125, 0.5164, 0.1272, 0.5082, 0.1332, 0.5022, 0.1414, 0.5, 0.3586, 0.5, 0.3668, 0.5022, 0.3728, 0.5082, 0.375, 0.5164, 0.375, 0.7336, 0.3728, 0.7418, 0.3668, 0.7478, 0.3586, 0.75, 0.1414, 0.75, 0.1332, 0.7478, 0.1272, 0.7418, 0.125, 0.7336, 0.375, 0.7664, 0.625, 0.7664, 0.625, 0.9836, 0.375, 0.9836, 0.375, 0.5164, 0.625, 0.5164, 0.625, 0.7336, 0.375, 0.7336, 0.625, 0.5164, 0.6272, 0.5082, 0.6332, 0.5022, 0.6414, 0.5, 0.8586, 0.5, 0.8668, 0.5022, 0.8728, 0.5082, 0.875, 0.5164, 0.875, 0.7336, 0.8728, 0.7418, 0.8668, 0.7478, 0.8586, 0.75, 0.6414, 0.75, 0.6332, 0.7478, 0.6272, 0.7418, 0.625, 0.7336, 0.375, 0.01639, 0.625, 0.01639, 0.625, 0.2336, 0.375, 0.2336, 0.375, 0.2664, 0.625, 0.2664, 0.625, 0.4836, 0.375, 0.4836, 0.375, 0.9836, 0.625, 0.9836, 0.625, 1.0, 0.375, 1.0, 0.375, 0.0, 0.625, 0.0, 0.625, 0.008194, 0.375, 0.008194, 0.375, 0.008194, 0.625, 0.008194, 0.625, 0.01639, 0.375, 0.01639, 0.625, 0.2664, 0.375, 0.2664, 0.375, 0.2582, 0.625, 0.2582, 0.625, 0.2582, 0.375, 0.2582, 0.375, 0.2418, 0.625, 0.2418, 0.625, 0.2418, 0.375, 0.2418, 0.375, 0.2336, 0.625, 0.2336, 0.625, 0.5164, 0.375, 0.5164, 0.375, 0.5082, 0.625, 0.5082, 0.625, 0.5082, 0.375, 0.5082, 0.375, 0.4918, 0.625, 0.4918, 0.625, 0.4918, 0.375, 0.4918, 0.375, 0.4836, 0.625, 0.4836, 0.625, 0.7664, 0.375, 0.7664, 0.375, 0.7582, 0.625, 0.7582, 0.625, 0.7582, 0.375, 0.7582, 0.375, 0.7418, 0.625, 0.7418, 0.625, 0.7418, 0.375, 0.7418, 0.375, 0.7336, 0.625, 0.7336, 0.125, 0.5164, 0.1272, 0.5082, 0.1332, 0.5022, 0.1414, 0.5, 0.3586, 0.5, 0.3668, 0.5022, 0.3728, 0.5082, 0.375, 0.5164, 0.375, 0.7336, 0.3728, 0.7418, 0.3668, 0.7478, 0.3586, 0.75, 0.1414, 0.75, 0.1332, 0.7478, 0.1272, 0.7418, 0.125, 0.7336, 0.375, 0.0, 0.625, 0.0, 0.625, 0.25, 0.375, 0.25, 0.375, 0.25, 0.625, 0.25, 0.625, 0.5, 0.375, 0.5, 0.375, 0.5, 0.625, 0.5, 0.625, 0.75, 0.375, 0.75, 0.375, 0.75, 0.625, 0.75, 0.625, 1.0, 0.375, 1.0, 0.125, 0.5, 0.375, 0.5, 0.375, 0.75, 0.125, 0.75, 0.625, 0.5, 0.875, 0.5, 0.875, 0.75, 0.625, 0.75])
me_cube_003.update()
me_cube_004 = bpy.data.meshes.new('Cube.004')
me_cube_004.from_pydata([(-1.0, -1.0, -1.0), (-1.0, -1.0, 1.0), (-1.0, 1.0, -1.0), (-1.0, 1.0, 1.0), (1.0, -1.0, -1.0), (1.0, -1.0, 1.0), (1.0, 1.0, -1.0), (1.0, 1.0, 1.0)], [], [(0, 1, 3, 2), (2, 3, 7, 6), (6, 7, 5, 4), (4, 5, 1, 0), (2, 6, 4, 0), (7, 3, 1, 5)])
_uv = me_cube_004.uv_layers.new(name='UVMap')
_uv.uv.foreach_set('vector', [0.375, 0.0, 0.625, 0.0, 0.625, 0.25, 0.375, 0.25, 0.375, 0.25, 0.625, 0.25, 0.625, 0.5, 0.375, 0.5, 0.375, 0.5, 0.625, 0.5, 0.625, 0.75, 0.375, 0.75, 0.375, 0.75, 0.625, 0.75, 0.625, 1.0, 0.375, 1.0, 0.125, 0.5, 0.375, 0.5, 0.375, 0.75, 0.125, 0.75, 0.625, 0.5, 0.875, 0.5, 0.875, 0.75, 0.625, 0.75])
me_cube_004.update()

# ---- objects
ob_light = bpy.data.objects.new('Light', light_light)
ob_camera = bpy.data.objects.new('Camera', cam_camera)
ob_empty = bpy.data.objects.new('Empty', None)
ob_empty_001 = bpy.data.objects.new('Empty.001', None)
ob_cylinder = bpy.data.objects.new('Cylinder', me_cylinder)
ob_cube_002 = bpy.data.objects.new('Cube.002', me_cube_003)
ob_cube_003 = bpy.data.objects.new('Cube.003', me_cube_004)
ob_cube_004 = bpy.data.objects.new('Cube.004', me_cube_004)
ob_cube_005 = bpy.data.objects.new('Cube.005', me_cube_004)
ob_cube_006 = bpy.data.objects.new('Cube.006', me_cube_004)
ob_cube_007 = bpy.data.objects.new('Cube.007', me_cube_004)
ob_cube_008 = bpy.data.objects.new('Cube.008', me_cube_004)
ob_cube_009 = bpy.data.objects.new('Cube.009', me_cube_004)
ob_cube_010 = bpy.data.objects.new('Cube.010', me_cube_004)

# ---- transforms, parenting, visibility, modifiers, constraints
ob_light.location = (3.461, 0.2571, 4.398)
ob_light.rotation_euler = (0.6503, 0.05522, 1.866)
ob_light.lock_rotations_4d = False
ob_light.empty_display_type = 'ARROWS'
ob_light.color = (0.0, 0.0, 0.0, 0.0)
ob_light.lineart.crease_threshold = 0.0
ob_camera.location = (7.359, -6.926, 4.958)
ob_camera.rotation_euler = (1.109, 0.0, 0.8149)
ob_camera.lock_rotations_4d = False
ob_camera.empty_display_type = 'ARROWS'
ob_camera.color = (0.0, 0.0, 0.0, 0.0)
ob_camera.display_type = 'WIRE'
ob_camera.lineart.crease_threshold = 0.0
ob_empty.location = (0.0, 0.0, 0.0)
ob_empty.rotation_euler = (3.142, -4.371e-08, 4.712)
ob_empty.scale = (1.96, 1.96, 1.96)
ob_empty.empty_display_type = 'IMAGE'
ob_empty.empty_display_size = 5.0
ob_empty.hide_render = True
ob_empty_001.location = (0.0, 0.0, 0.0)
ob_empty_001.rotation_euler = (1.571, -0.0, 1.571)
ob_empty_001.scale = (1.937, 1.937, 1.937)
ob_empty_001.empty_display_type = 'IMAGE'
ob_empty_001.empty_display_size = 5.0
ob_empty_001.hide_render = True
ob_cylinder.location = (-1.87, -3.771, -0.7164)
ob_cylinder.scale = (-0.1762, -0.1762, -0.03096)
ob_cube_002.location = (-0.02245, 1.846, 0.5645)
ob_cube_002.scale = (2.457, 4.808, 0.08145)
ob_cube_003.location = (-1.093, 0.0, 0.6124)
ob_cube_003.scale = (1.023, 0.8904, 0.149)
ob_cube_004.location = (1.034, 0.0, 0.6124)
ob_cube_004.scale = (1.023, 0.8904, 0.149)
ob_cube_005.location = (-1.093, 1.836, 0.6124)
ob_cube_005.scale = (1.023, 0.8904, 0.149)
ob_cube_006.location = (1.034, 1.836, 0.6124)
ob_cube_006.scale = (1.023, 0.8904, 0.149)
ob_cube_007.location = (-1.093, 3.671, 0.6124)
ob_cube_007.scale = (1.023, 0.8904, 0.149)
ob_cube_008.location = (1.034, 3.671, 0.6124)
ob_cube_008.scale = (1.023, 0.8904, 0.149)
ob_cube_009.location = (-1.093, -1.836, 0.6124)
ob_cube_009.scale = (1.023, 0.8904, 0.149)
ob_cube_010.location = (1.034, -1.836, 0.6124)
ob_cube_010.scale = (1.023, 0.8904, 0.149)

# ---- collection membership
col_collection.objects.link(ob_light)
col_collection.objects.link(ob_camera)
col_collection.objects.link(ob_empty)
col_collection.objects.link(ob_empty_001)
col_collection.objects.link(ob_cylinder)
col_collection.objects.link(ob_cube_002)
col_collection.objects.link(ob_cube_003)
col_collection.objects.link(ob_cube_004)
col_collection.objects.link(ob_cube_005)
col_collection.objects.link(ob_cube_006)
col_collection.objects.link(ob_cube_007)
col_collection.objects.link(ob_cube_008)
col_collection.objects.link(ob_cube_009)
col_collection.objects.link(ob_cube_010)

# ---- scene / render settings (as saved in the file)
scene.camera = ob_camera
scene.frame_start = 1; scene.frame_end = 250; scene.frame_set(1)
scene.render.engine = 'CYCLES'
scene.cycles.sampling_pattern = 'TABULATED_SOBOL'
bpy.context.view_layer.update()
